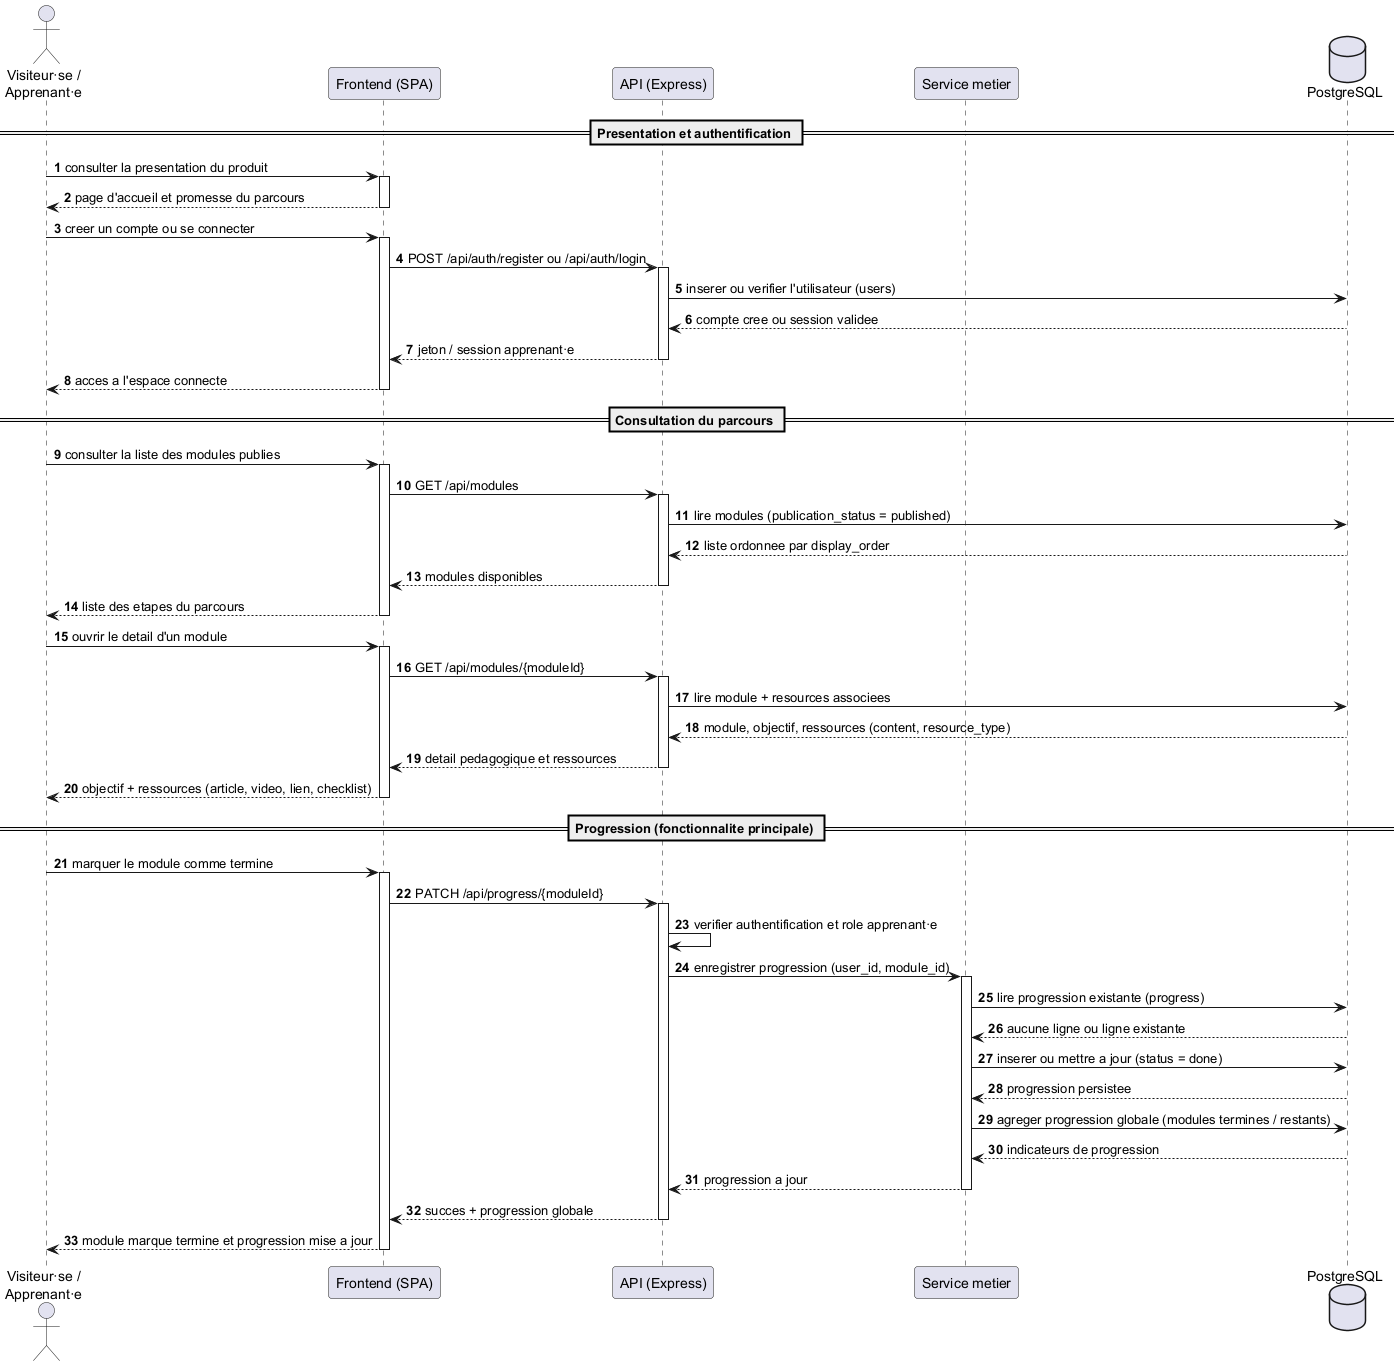

The diagram above was rendered by PlantUML. Its source (embedded in the PNG):
@startuml
skinparam shadowing false
autonumber

actor "Visiteur·se /\nApprenant·e" as Actor
participant "Frontend (SPA)" as Frontend
participant "API (Express)" as API
participant "Service metier" as Service
database "PostgreSQL" as DB

== Presentation et authentification ==

Actor -> Frontend : consulter la presentation du produit
activate Frontend
Frontend --> Actor : page d'accueil et promesse du parcours
deactivate Frontend

Actor -> Frontend : creer un compte ou se connecter
activate Frontend
Frontend -> API : POST /api/auth/register ou /api/auth/login
activate API
API -> DB : inserer ou verifier l'utilisateur (users)
DB --> API : compte cree ou session validee
API --> Frontend : jeton / session apprenant·e
deactivate API
Frontend --> Actor : acces a l'espace connecte
deactivate Frontend

== Consultation du parcours ==

Actor -> Frontend : consulter la liste des modules publies
activate Frontend
Frontend -> API : GET /api/modules
activate API
API -> DB : lire modules (publication_status = published)
DB --> API : liste ordonnee par display_order
API --> Frontend : modules disponibles
deactivate API
Frontend --> Actor : liste des etapes du parcours
deactivate Frontend

Actor -> Frontend : ouvrir le detail d'un module
activate Frontend
Frontend -> API : GET /api/modules/{moduleId}
activate API
API -> DB : lire module + resources associees
DB --> API : module, objectif, ressources (content, resource_type)
API --> Frontend : detail pedagogique et ressources
deactivate API
Frontend --> Actor : objectif + ressources (article, video, lien, checklist)
deactivate Frontend

== Progression (fonctionnalite principale) ==

Actor -> Frontend : marquer le module comme termine
activate Frontend
Frontend -> API : PATCH /api/progress/{moduleId}
activate API
API -> API : verifier authentification et role apprenant·e
API -> Service : enregistrer progression (user_id, module_id)
activate Service
Service -> DB : lire progression existante (progress)
DB --> Service : aucune ligne ou ligne existante
Service -> DB : inserer ou mettre a jour (status = done)
DB --> Service : progression persistee
Service -> DB : agreger progression globale (modules termines / restants)
DB --> Service : indicateurs de progression
Service --> API : progression a jour
deactivate Service
API --> Frontend : succes + progression globale
deactivate API
Frontend --> Actor : module marque termine et progression mise a jour
deactivate Frontend

@enduml